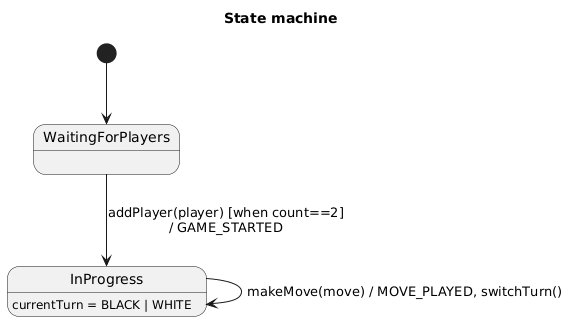

The diagram above was rendered by PlantUML. Its source (embedded in the PNG):
@startuml
title State machine

    [*] --> WaitingForPlayers

    WaitingForPlayers --> InProgress : addPlayer(player) [when count==2]\n/ GAME_STARTED

    InProgress : currentTurn = BLACK | WHITE
    InProgress --> InProgress : makeMove(move) / MOVE_PLAYED, switchTurn()
@enduml